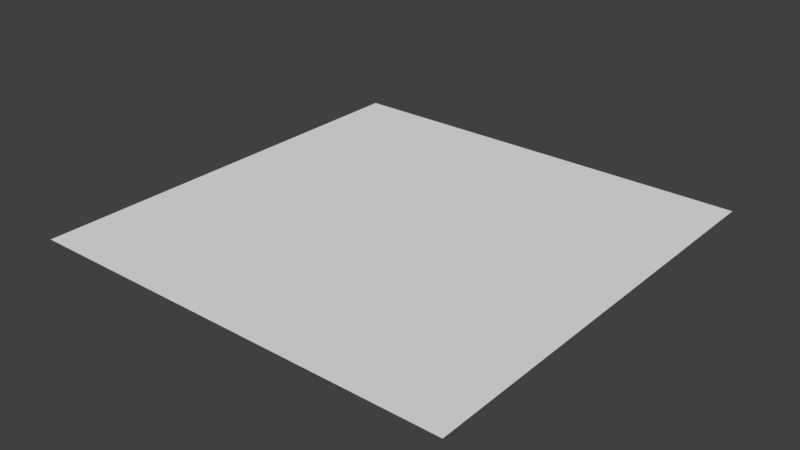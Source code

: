 # Source: Dragonscale_Brush_for_Blende5.blend  (saved by Blender 2.68.0; exported with 4.5.12 LTS)
import bpy
from mathutils import Matrix  # noqa: F401  (used for matrix-valued properties, if any)

bpy.ops.wm.read_factory_settings(use_empty=True)
scene = bpy.context.scene
scene.name = 'Scene'

# ---- collections
col_collection_1 = bpy.data.collections.new('Collection 1'); scene.collection.children.link(col_collection_1)

# ---- world
world_world = bpy.data.worlds.new('World'); scene.world = world_world
world_world.color = (0.05088, 0.05088, 0.05088)
world_world.use_sun_shadow = False
world_world.sun_shadow_jitter_overblur = 0.0
world_world.cycles.sampling_method = 'MANUAL'
world_world.cycles.sample_map_resolution = 256

# ---- meshes
me_plane = bpy.data.meshes.new('Plane')
me_plane.from_pydata([(1.0, -1.0, 0.0), (-1.0, -1.0, 0.0), (1.0, 1.0, 0.0), (-1.0, 1.0, 0.0)], [], [(1, 0, 3), (0, 2, 3)])
me_plane.polygons.foreach_set('use_smooth', [True] * 2)
me_plane.use_remesh_preserve_volume = False
me_plane.use_remesh_preserve_attributes = False
me_plane.use_mirror_vertex_groups = False
me_plane.update()

# ---- objects
ob_plane = bpy.data.objects.new('Plane', me_plane)

# ---- transforms, parenting, visibility, modifiers, constraints
ob_plane.location = (0.0, 0.0, 0.0)
ob_plane.lineart.crease_threshold = 0.0

# ---- collection membership
col_collection_1.objects.link(ob_plane)

# ---- scene / render settings (as saved in the file)
scene.frame_start = 1; scene.frame_end = 250; scene.frame_set(1)
scene.render.engine = 'BLENDER_EEVEE_NEXT'
scene.render.image_settings.color_mode = 'RGB'
scene.render.image_settings.compression = 90
scene.render.resolution_percentage = 50
scene.render.dither_intensity = 0.0
scene.cycles.use_denoising = False
scene.cycles.samples = 10
scene.cycles.sampling_pattern = 'TABULATED_SOBOL'
scene.cycles.light_sampling_threshold = 0.0
scene.cycles.use_adaptive_sampling = False
scene.cycles.use_light_tree = False
scene.cycles.blur_glossy = 0.0
scene.cycles.volume_bounces = 1
scene.cycles.pixel_filter_type = 'GAUSSIAN'
scene.cycles.sample_clamp_indirect = 0.0
scene.view_settings.view_transform = 'Standard'
bpy.context.view_layer.update()

# ---- added for rendering (the .blend has no active camera and no usable light): camera, sun
cam_auto = bpy.data.cameras.new('AutoCamera')
cam_auto.lens = 50.0
cam_auto.sensor_width = 36.0
cam_auto.clip_end = 1000.0
ob_auto_camera = bpy.data.objects.new('AutoCamera', cam_auto)
scene.collection.objects.link(ob_auto_camera)
ob_auto_camera.location = (2.61693, -3.14032, 2.09354)
ob_auto_camera.rotation_euler = (1.09748, -7.21219e-08, 0.694738)
scene.camera = ob_auto_camera
light_auto_sun = bpy.data.lights.new('AutoSun', 'SUN')
light_auto_sun.energy = 3.0
light_auto_sun.angle = 0.0523599
ob_auto_sun = bpy.data.objects.new('AutoSun', light_auto_sun)
scene.collection.objects.link(ob_auto_sun)
ob_auto_sun.rotation_euler = (0.872665, 0.174533, 0.523599)
bpy.context.view_layer.update()

